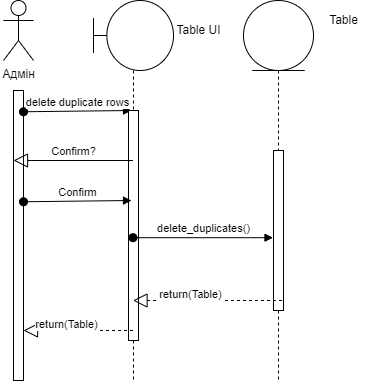

The diagram above was exported from draw.io. Its source (the exported page's mxGraphModel, read from the mxfile embedded in the PNG):
<mxGraphModel dx="998" dy="548" grid="1" gridSize="10" guides="1" tooltips="1" connect="1" arrows="1" fold="1" page="1" pageScale="1" pageWidth="827" pageHeight="1169" math="0" shadow="0">
  <root>
    <mxCell id="0" />
    <mxCell id="1" parent="0" />
    <mxCell id="yx70cE2eqw8rRDBJYux1-1" value="Адмін" style="shape=umlActor;verticalLabelPosition=bottom;verticalAlign=top;html=1;outlineConnect=0;" parent="1" vertex="1">
      <mxGeometry x="170" y="70" width="30" height="60" as="geometry" />
    </mxCell>
    <mxCell id="yx70cE2eqw8rRDBJYux1-2" value="" style="rounded=0;whiteSpace=wrap;html=1;" parent="1" vertex="1">
      <mxGeometry x="180" y="160" width="10" height="290" as="geometry" />
    </mxCell>
    <mxCell id="yx70cE2eqw8rRDBJYux1-3" value="delete duplicate rows" style="html=1;verticalAlign=bottom;startArrow=oval;startFill=1;endArrow=block;startSize=8;rounded=0;exitX=1.1;exitY=0.103;exitDx=0;exitDy=0;exitPerimeter=0;entryX=-0.1;entryY=0.041;entryDx=0;entryDy=0;entryPerimeter=0;" parent="1" edge="1">
      <mxGeometry width="60" relative="1" as="geometry">
        <mxPoint x="190" y="181.26" as="sourcePoint" />
        <mxPoint x="298" y="180" as="targetPoint" />
      </mxGeometry>
    </mxCell>
    <mxCell id="yx70cE2eqw8rRDBJYux1-4" value="" style="shape=umlLifeline;participant=umlBoundary;perimeter=lifelinePerimeter;whiteSpace=wrap;html=1;container=1;collapsible=0;recursiveResize=0;verticalAlign=top;spacingTop=36;outlineConnect=0;size=70;" parent="1" vertex="1">
      <mxGeometry x="260" y="70" width="80" height="380" as="geometry" />
    </mxCell>
    <mxCell id="yx70cE2eqw8rRDBJYux1-5" value="" style="rounded=0;whiteSpace=wrap;html=1;" parent="yx70cE2eqw8rRDBJYux1-4" vertex="1">
      <mxGeometry x="35" y="110" width="10" height="230" as="geometry" />
    </mxCell>
    <mxCell id="lA3UV3GI5auvgtqtLja4-3" value="Confirm" style="html=1;verticalAlign=bottom;startArrow=oval;startFill=1;endArrow=block;startSize=8;rounded=0;exitX=1.1;exitY=0.103;exitDx=0;exitDy=0;exitPerimeter=0;entryX=-0.1;entryY=0.041;entryDx=0;entryDy=0;entryPerimeter=0;" parent="yx70cE2eqw8rRDBJYux1-4" edge="1">
      <mxGeometry width="60" relative="1" as="geometry">
        <mxPoint x="-70" y="201.26" as="sourcePoint" />
        <mxPoint x="38.000000000000114" y="200" as="targetPoint" />
      </mxGeometry>
    </mxCell>
    <mxCell id="yx70cE2eqw8rRDBJYux1-6" value="Table UI" style="text;html=1;align=center;verticalAlign=middle;resizable=0;points=[];autosize=1;strokeColor=none;fillColor=none;" parent="1" vertex="1">
      <mxGeometry x="330" y="85" width="70" height="30" as="geometry" />
    </mxCell>
    <mxCell id="yx70cE2eqw8rRDBJYux1-7" value="delete_duplicates()" style="html=1;verticalAlign=bottom;startArrow=oval;startFill=1;endArrow=block;startSize=8;rounded=0;entryX=-0.05;entryY=0.545;entryDx=0;entryDy=0;entryPerimeter=0;" parent="1" source="yx70cE2eqw8rRDBJYux1-4" target="yx70cE2eqw8rRDBJYux1-12" edge="1">
      <mxGeometry width="60" relative="1" as="geometry">
        <mxPoint x="310" y="250" as="sourcePoint" />
        <mxPoint x="452.5" y="250" as="targetPoint" />
      </mxGeometry>
    </mxCell>
    <mxCell id="yx70cE2eqw8rRDBJYux1-10" value="Table" style="text;html=1;align=center;verticalAlign=middle;resizable=0;points=[];autosize=1;strokeColor=none;fillColor=none;" parent="1" vertex="1">
      <mxGeometry x="485" y="75" width="50" height="30" as="geometry" />
    </mxCell>
    <mxCell id="yx70cE2eqw8rRDBJYux1-11" value="" style="shape=umlLifeline;participant=umlEntity;perimeter=lifelinePerimeter;whiteSpace=wrap;html=1;container=1;collapsible=0;recursiveResize=0;verticalAlign=top;spacingTop=36;outlineConnect=0;size=70;" parent="1" vertex="1">
      <mxGeometry x="410" y="70" width="70" height="380" as="geometry" />
    </mxCell>
    <mxCell id="yx70cE2eqw8rRDBJYux1-12" value="" style="rounded=0;whiteSpace=wrap;html=1;" parent="yx70cE2eqw8rRDBJYux1-11" vertex="1">
      <mxGeometry x="30" y="150" width="10" height="160" as="geometry" />
    </mxCell>
    <mxCell id="yx70cE2eqw8rRDBJYux1-17" value="" style="endArrow=block;dashed=1;endFill=0;endSize=12;html=1;rounded=0;" parent="1" target="yx70cE2eqw8rRDBJYux1-4" edge="1">
      <mxGeometry width="160" relative="1" as="geometry">
        <mxPoint x="448.5" y="370" as="sourcePoint" />
        <mxPoint x="320" y="370" as="targetPoint" />
        <Array as="points">
          <mxPoint x="395.5" y="370" />
        </Array>
      </mxGeometry>
    </mxCell>
    <mxCell id="yx70cE2eqw8rRDBJYux1-18" value="return(Table)" style="edgeLabel;html=1;align=center;verticalAlign=middle;resizable=0;points=[];" parent="yx70cE2eqw8rRDBJYux1-17" connectable="0" vertex="1">
      <mxGeometry x="0.2283" y="-7" relative="1" as="geometry">
        <mxPoint as="offset" />
      </mxGeometry>
    </mxCell>
    <mxCell id="yx70cE2eqw8rRDBJYux1-19" value="" style="endArrow=block;dashed=1;endFill=0;endSize=12;html=1;rounded=0;" parent="1" source="yx70cE2eqw8rRDBJYux1-4" edge="1">
      <mxGeometry width="160" relative="1" as="geometry">
        <mxPoint x="289" y="400" as="sourcePoint" />
        <mxPoint x="190" y="400" as="targetPoint" />
        <Array as="points">
          <mxPoint x="236" y="400" />
        </Array>
      </mxGeometry>
    </mxCell>
    <mxCell id="yx70cE2eqw8rRDBJYux1-20" value="return(Table)" style="edgeLabel;html=1;align=center;verticalAlign=middle;resizable=0;points=[];" parent="yx70cE2eqw8rRDBJYux1-19" connectable="0" vertex="1">
      <mxGeometry x="0.2283" y="-7" relative="1" as="geometry">
        <mxPoint as="offset" />
      </mxGeometry>
    </mxCell>
    <mxCell id="lA3UV3GI5auvgtqtLja4-1" value="" style="endArrow=block;endFill=0;endSize=12;html=1;rounded=0;" parent="1" source="yx70cE2eqw8rRDBJYux1-4" edge="1">
      <mxGeometry width="160" relative="1" as="geometry">
        <mxPoint x="259.5" y="230" as="sourcePoint" />
        <mxPoint x="180" y="230" as="targetPoint" />
        <Array as="points">
          <mxPoint x="206.5" y="230" />
        </Array>
      </mxGeometry>
    </mxCell>
    <mxCell id="lA3UV3GI5auvgtqtLja4-2" value="Confirm?" style="edgeLabel;html=1;align=center;verticalAlign=middle;resizable=0;points=[];" parent="lA3UV3GI5auvgtqtLja4-1" connectable="0" vertex="1">
      <mxGeometry x="0.2283" y="-7" relative="1" as="geometry">
        <mxPoint x="13" y="-3" as="offset" />
      </mxGeometry>
    </mxCell>
  </root>
</mxGraphModel>